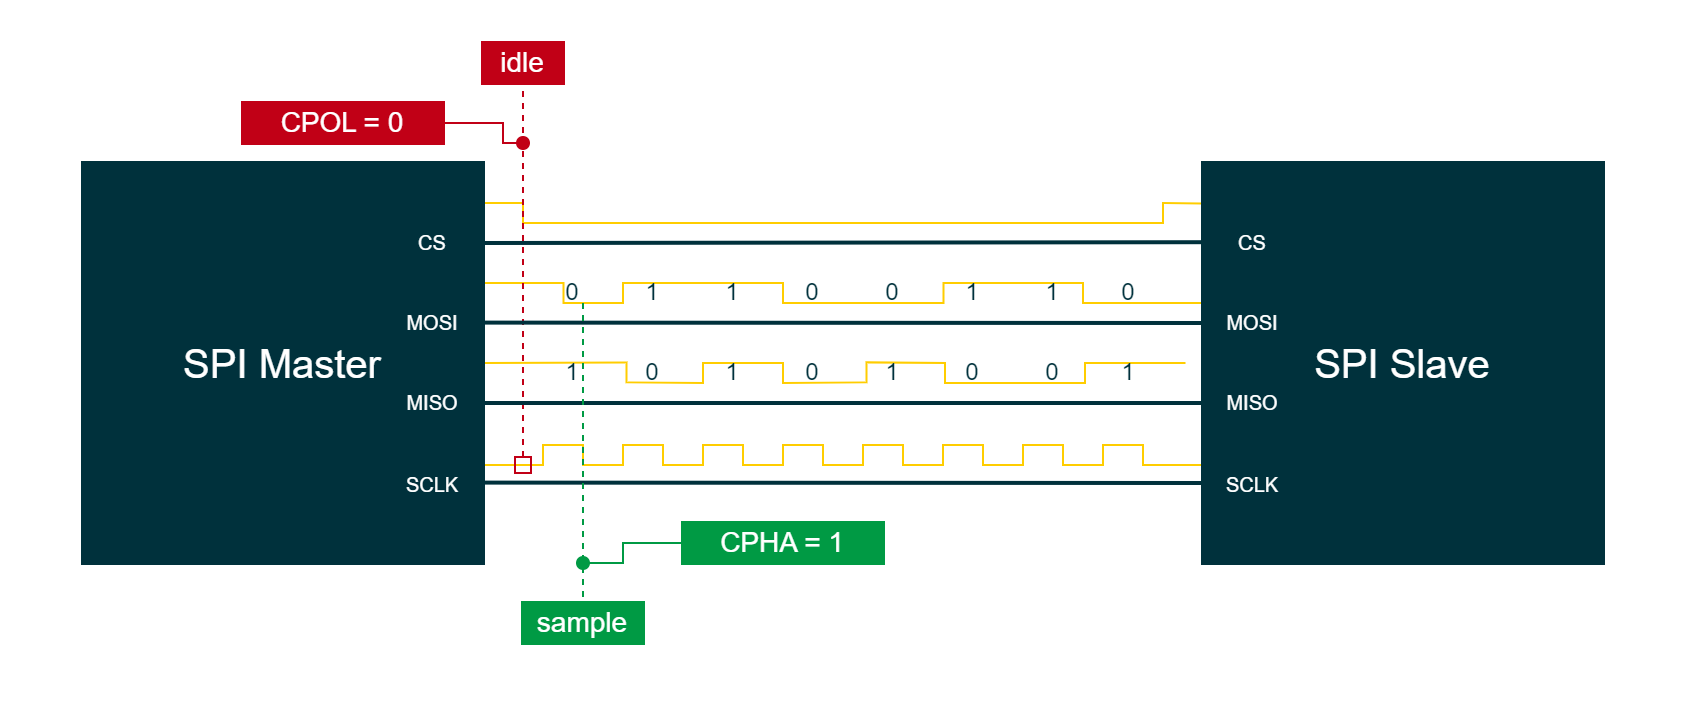

The diagram above was exported from draw.io. Its source (the exported page's mxGraphModel, read from the mxfile embedded in the PNG):
<mxGraphModel dx="2458" dy="1588" grid="1" gridSize="10" guides="1" tooltips="1" connect="1" arrows="1" fold="1" page="0" pageScale="1" pageWidth="827" pageHeight="1169" background="#ffffff" math="0" shadow="0">
  <root>
    <mxCell id="0" />
    <mxCell id="1" parent="0" />
    <mxCell id="jhF0mkcyp77w3f87d1xZ-45" value="" style="endArrow=none;html=1;rounded=0;strokeColor=#FFCD00;strokeWidth=1;fontFamily=Arial;fontSize=20;fontColor=#101820;fillColor=#FFCD00;" parent="1" edge="1">
      <mxGeometry width="50" height="50" relative="1" as="geometry">
        <mxPoint x="240.19" y="-60" as="sourcePoint" />
        <mxPoint x="600.19" y="-60" as="targetPoint" />
        <Array as="points">
          <mxPoint x="260.19" y="-60" />
          <mxPoint x="280.19" y="-60" />
          <mxPoint x="280.19" y="-50" />
          <mxPoint x="310" y="-50" />
          <mxPoint x="310" y="-60" />
          <mxPoint x="350.19" y="-60" />
          <mxPoint x="380.19" y="-60" />
          <mxPoint x="390" y="-60" />
          <mxPoint x="390" y="-50" />
          <mxPoint x="470.19" y="-50" />
          <mxPoint x="470.19" y="-60" />
          <mxPoint x="540" y="-60" />
          <mxPoint x="540" y="-50" />
          <mxPoint x="600.19" y="-50" />
        </Array>
      </mxGeometry>
    </mxCell>
    <mxCell id="jhF0mkcyp77w3f87d1xZ-44" value="" style="endArrow=none;html=1;rounded=0;strokeColor=#FFCD00;strokeWidth=1;fontFamily=Arial;fontSize=20;fontColor=#00B2A9;fillColor=#FFCD00;" parent="1" edge="1">
      <mxGeometry width="50" height="50" relative="1" as="geometry">
        <mxPoint x="241" y="-20" as="sourcePoint" />
        <mxPoint x="591.19" y="-20" as="targetPoint" />
        <Array as="points">
          <mxPoint x="311.69" y="-20.310000000000002" />
          <mxPoint x="311.69" y="-10.310000000000002" />
          <mxPoint x="350" y="-10" />
          <mxPoint x="350" y="-20" />
          <mxPoint x="390" y="-20" />
          <mxPoint x="390" y="-10" />
          <mxPoint x="431.69" y="-10.310000000000002" />
          <mxPoint x="431.69" y="-20.310000000000002" />
          <mxPoint x="471" y="-20" />
          <mxPoint x="471" y="-10" />
          <mxPoint x="541" y="-10" />
          <mxPoint x="541" y="-20" />
        </Array>
      </mxGeometry>
    </mxCell>
    <mxCell id="GftDb79LWAzKKvJ3-FCN-440" value="" style="rounded=0;whiteSpace=wrap;html=1;strokeColor=none;strokeWidth=2;fontFamily=Arial;fontSize=12;fontColor=#FFFFFF;fillColor=none;" parent="1" vertex="1">
      <mxGeometry y="-200" width="840" height="360" as="geometry" />
    </mxCell>
    <mxCell id="jhF0mkcyp77w3f87d1xZ-1" value="" style="endArrow=none;html=1;rounded=0;strokeColor=#FFCD00;strokeWidth=1;fontFamily=Arial;fontSize=20;fontColor=#00B2A9;fillColor=#FFCD00;" parent="1" edge="1">
      <mxGeometry width="50" height="50" relative="1" as="geometry">
        <mxPoint x="240" y="31" as="sourcePoint" />
        <mxPoint x="600" y="31" as="targetPoint" />
        <Array as="points">
          <mxPoint x="270" y="31" />
          <mxPoint x="270" y="21" />
          <mxPoint x="290" y="21" />
          <mxPoint x="290" y="31" />
          <mxPoint x="310" y="31" />
          <mxPoint x="310" y="21" />
          <mxPoint x="330" y="21" />
          <mxPoint x="330" y="31" />
          <mxPoint x="350" y="31" />
          <mxPoint x="350" y="21" />
          <mxPoint x="370" y="21" />
          <mxPoint x="370" y="31" />
          <mxPoint x="390" y="31" />
          <mxPoint x="390" y="21" />
          <mxPoint x="410" y="21" />
          <mxPoint x="410" y="31" />
          <mxPoint x="430" y="31" />
          <mxPoint x="430" y="21" />
          <mxPoint x="450" y="21" />
          <mxPoint x="450" y="31" />
          <mxPoint x="470" y="31" />
          <mxPoint x="470" y="21" />
          <mxPoint x="490" y="21" />
          <mxPoint x="490" y="31" />
          <mxPoint x="510" y="31" />
          <mxPoint x="510" y="21" />
          <mxPoint x="530" y="21" />
          <mxPoint x="530" y="31" />
          <mxPoint x="550" y="31" />
          <mxPoint x="550" y="21" />
          <mxPoint x="570" y="21" />
          <mxPoint x="570" y="31" />
        </Array>
      </mxGeometry>
    </mxCell>
    <mxCell id="jhF0mkcyp77w3f87d1xZ-4" value="" style="endArrow=none;html=1;rounded=0;strokeColor=#FFCD00;strokeWidth=1;fontFamily=Arial;fontSize=20;fontColor=#101820;fillColor=#FFCD00;exitX=1.005;exitY=0.1;exitDx=0;exitDy=0;exitPerimeter=0;entryX=-0.004;entryY=0.101;entryDx=0;entryDy=0;entryPerimeter=0;" parent="1" source="jhF0mkcyp77w3f87d1xZ-8" target="jhF0mkcyp77w3f87d1xZ-13" edge="1">
      <mxGeometry width="50" height="50" relative="1" as="geometry">
        <mxPoint x="250" y="-100" as="sourcePoint" />
        <mxPoint x="560" y="-100" as="targetPoint" />
        <Array as="points">
          <mxPoint x="260" y="-100" />
          <mxPoint x="260" y="-90" />
          <mxPoint x="580" y="-90" />
          <mxPoint x="580" y="-100" />
        </Array>
      </mxGeometry>
    </mxCell>
    <mxCell id="jhF0mkcyp77w3f87d1xZ-5" value="" style="rounded=0;whiteSpace=wrap;html=1;strokeColor=none;strokeWidth=2;fontFamily=Arial;fontSize=12;fontColor=#FFFFFF;fillColor=none;" parent="1" vertex="1">
      <mxGeometry y="-200" width="840" height="360" as="geometry" />
    </mxCell>
    <mxCell id="jhF0mkcyp77w3f87d1xZ-6" value="" style="endArrow=none;dashed=1;html=1;strokeWidth=1;rounded=0;strokeColor=#C10016;fontFamily=Arial;fontSize=10;fontColor=#FFFFFF;fillColor=#C10016;startArrow=box;startFill=0;entryX=0.5;entryY=1;entryDx=0;entryDy=0;" parent="1" edge="1">
      <mxGeometry width="50" height="50" relative="1" as="geometry">
        <mxPoint x="260" y="35" as="sourcePoint" />
        <mxPoint x="260" y="-160" as="targetPoint" />
      </mxGeometry>
    </mxCell>
    <mxCell id="jhF0mkcyp77w3f87d1xZ-7" value="&lt;font color=&quot;#00313c&quot;&gt;0&lt;/font&gt;" style="rounded=0;whiteSpace=wrap;html=1;labelBackgroundColor=none;strokeColor=none;strokeWidth=4;fillColor=none;fontColor=#3C3521;align=center;verticalAlign=middle;" parent="1" vertex="1">
      <mxGeometry x="400" y="-59.99999999999994" width="10" height="10" as="geometry" />
    </mxCell>
    <mxCell id="jhF0mkcyp77w3f87d1xZ-8" value="SPI Master" style="rounded=0;whiteSpace=wrap;html=1;strokeColor=#00313C;strokeWidth=2;fontFamily=Arial;fontSize=20;fontColor=#FFFFFF;fillColor=#00313C;" parent="1" vertex="1">
      <mxGeometry x="40" y="-120" width="200" height="200" as="geometry" />
    </mxCell>
    <mxCell id="jhF0mkcyp77w3f87d1xZ-9" value="&lt;font style=&quot;font-size: 10px;&quot; color=&quot;#ffffff&quot;&gt;MOSI&lt;/font&gt;" style="rounded=0;whiteSpace=wrap;html=1;strokeColor=#00313C;strokeWidth=2;fillColor=#00313C;fontColor=#FFFFFF;" parent="1" vertex="1">
      <mxGeometry x="200" y="-50" width="30" height="20" as="geometry" />
    </mxCell>
    <mxCell id="jhF0mkcyp77w3f87d1xZ-10" value="&lt;font style=&quot;font-size: 10px;&quot; color=&quot;#ffffff&quot;&gt;CS&lt;/font&gt;" style="rounded=0;whiteSpace=wrap;html=1;strokeColor=#00313C;strokeWidth=2;fillColor=#00313C;fontColor=#FFFFFF;" parent="1" vertex="1">
      <mxGeometry x="200" y="-90" width="30" height="20" as="geometry" />
    </mxCell>
    <mxCell id="jhF0mkcyp77w3f87d1xZ-11" value="&lt;font style=&quot;font-size: 10px;&quot; color=&quot;#ffffff&quot;&gt;SCLK&lt;/font&gt;" style="rounded=0;whiteSpace=wrap;html=1;strokeColor=#00313C;strokeWidth=2;fillColor=#00313C;fontColor=#FFFFFF;" parent="1" vertex="1">
      <mxGeometry x="200" y="31" width="30" height="20" as="geometry" />
    </mxCell>
    <mxCell id="jhF0mkcyp77w3f87d1xZ-12" value="&lt;font style=&quot;font-size: 10px;&quot; color=&quot;#ffffff&quot;&gt;MISO&lt;/font&gt;" style="rounded=0;whiteSpace=wrap;html=1;strokeColor=#00313C;strokeWidth=2;fillColor=#00313C;fontColor=#FFFFFF;labelBackgroundColor=none;" parent="1" vertex="1">
      <mxGeometry x="200" y="-10" width="30" height="20" as="geometry" />
    </mxCell>
    <mxCell id="jhF0mkcyp77w3f87d1xZ-13" value="SPI Slave" style="rounded=0;whiteSpace=wrap;html=1;strokeColor=#00313C;strokeWidth=2;fontFamily=Arial;fontSize=20;fontColor=#FFFFFF;fillColor=#00313C;" parent="1" vertex="1">
      <mxGeometry x="600" y="-120" width="200" height="200" as="geometry" />
    </mxCell>
    <mxCell id="jhF0mkcyp77w3f87d1xZ-14" value="&lt;font style=&quot;font-size: 10px;&quot; color=&quot;#ffffff&quot;&gt;MOSI&lt;/font&gt;" style="rounded=0;whiteSpace=wrap;html=1;strokeColor=#00313C;strokeWidth=2;fillColor=#00313C;fontColor=#FFFFFF;" parent="1" vertex="1">
      <mxGeometry x="610" y="-50" width="30" height="20" as="geometry" />
    </mxCell>
    <mxCell id="jhF0mkcyp77w3f87d1xZ-15" value="&lt;font style=&quot;font-size: 10px;&quot; color=&quot;#ffffff&quot;&gt;CS&lt;/font&gt;" style="rounded=0;whiteSpace=wrap;html=1;strokeColor=#00313C;strokeWidth=2;fillColor=#00313C;fontColor=#FFFFFF;" parent="1" vertex="1">
      <mxGeometry x="610" y="-90" width="30" height="20" as="geometry" />
    </mxCell>
    <mxCell id="jhF0mkcyp77w3f87d1xZ-16" value="&lt;font style=&quot;font-size: 10px;&quot; color=&quot;#ffffff&quot;&gt;MISO&lt;/font&gt;" style="rounded=0;whiteSpace=wrap;html=1;strokeColor=#00313C;strokeWidth=2;fillColor=#00313C;fontColor=#FFFFFF;labelBackgroundColor=none;" parent="1" vertex="1">
      <mxGeometry x="610" y="-10" width="30" height="20" as="geometry" />
    </mxCell>
    <mxCell id="jhF0mkcyp77w3f87d1xZ-17" value="&lt;font style=&quot;font-size: 10px;&quot; color=&quot;#ffffff&quot;&gt;SCLK&lt;/font&gt;" style="rounded=0;whiteSpace=wrap;html=1;strokeColor=#00313C;strokeWidth=2;fillColor=#00313C;fontColor=#FFFFFF;" parent="1" vertex="1">
      <mxGeometry x="610" y="31" width="30" height="20" as="geometry" />
    </mxCell>
    <mxCell id="jhF0mkcyp77w3f87d1xZ-18" value="" style="endArrow=none;html=1;rounded=0;strokeColor=#00313C;strokeWidth=2;fontFamily=Arial;fontSize=20;fontColor=#101820;fillColor=none;entryX=-0.003;entryY=0.198;entryDx=0;entryDy=0;entryPerimeter=0;" parent="1" target="jhF0mkcyp77w3f87d1xZ-13" edge="1">
      <mxGeometry width="50" height="50" relative="1" as="geometry">
        <mxPoint x="240" y="-80" as="sourcePoint" />
        <mxPoint x="560" y="-80" as="targetPoint" />
      </mxGeometry>
    </mxCell>
    <mxCell id="jhF0mkcyp77w3f87d1xZ-19" value="" style="endArrow=none;html=1;rounded=0;strokeColor=#00313C;strokeWidth=2;fontFamily=Arial;fontSize=20;fontColor=#101820;fillColor=none;exitX=1.001;exitY=0.399;exitDx=0;exitDy=0;exitPerimeter=0;entryX=0;entryY=0.4;entryDx=0;entryDy=0;entryPerimeter=0;" parent="1" source="jhF0mkcyp77w3f87d1xZ-8" target="jhF0mkcyp77w3f87d1xZ-13" edge="1">
      <mxGeometry width="50" height="50" relative="1" as="geometry">
        <mxPoint x="250.19" y="-40.2" as="sourcePoint" />
        <mxPoint x="550" y="-40" as="targetPoint" />
      </mxGeometry>
    </mxCell>
    <mxCell id="jhF0mkcyp77w3f87d1xZ-20" value="" style="endArrow=none;html=1;rounded=0;strokeColor=#00313C;strokeWidth=2;fontFamily=Arial;fontSize=20;fontColor=#101820;fillColor=none;exitX=1.001;exitY=0.6;exitDx=0;exitDy=0;exitPerimeter=0;entryX=0;entryY=0.6;entryDx=0;entryDy=0;entryPerimeter=0;" parent="1" source="jhF0mkcyp77w3f87d1xZ-8" target="jhF0mkcyp77w3f87d1xZ-13" edge="1">
      <mxGeometry width="50" height="50" relative="1" as="geometry">
        <mxPoint x="250" as="sourcePoint" />
        <mxPoint x="550" as="targetPoint" />
      </mxGeometry>
    </mxCell>
    <mxCell id="jhF0mkcyp77w3f87d1xZ-21" value="" style="endArrow=none;html=1;rounded=0;strokeColor=#00313C;strokeWidth=2;fontFamily=Arial;fontSize=20;fontColor=#101820;fillColor=none;exitX=1.003;exitY=0.799;exitDx=0;exitDy=0;exitPerimeter=0;entryX=0;entryY=0.8;entryDx=0;entryDy=0;entryPerimeter=0;" parent="1" source="jhF0mkcyp77w3f87d1xZ-8" target="jhF0mkcyp77w3f87d1xZ-13" edge="1">
      <mxGeometry width="50" height="50" relative="1" as="geometry">
        <mxPoint x="250.19000000000005" y="39.799999999999955" as="sourcePoint" />
        <mxPoint x="550" y="40" as="targetPoint" />
      </mxGeometry>
    </mxCell>
    <mxCell id="jhF0mkcyp77w3f87d1xZ-22" value="" style="endArrow=none;html=1;rounded=0;strokeColor=#C10016;strokeWidth=1;fontFamily=Arial;fontSize=16;fontColor=#FFFFFF;fillColor=#C10016;startArrow=oval;startFill=1;" parent="1" edge="1">
      <mxGeometry width="50" height="50" relative="1" as="geometry">
        <mxPoint x="260" y="-130" as="sourcePoint" />
        <mxPoint x="220" y="-140" as="targetPoint" />
        <Array as="points">
          <mxPoint x="250" y="-130" />
          <mxPoint x="250" y="-140" />
        </Array>
      </mxGeometry>
    </mxCell>
    <mxCell id="jhF0mkcyp77w3f87d1xZ-23" value="CPOL = 0" style="whiteSpace=wrap;html=1;strokeColor=#C10016;strokeWidth=2;fontFamily=Arial;fontSize=14;fontColor=#FFFFFF;fillColor=#C10016;" parent="1" vertex="1">
      <mxGeometry x="120" y="-150" width="100" height="20" as="geometry" />
    </mxCell>
    <mxCell id="jhF0mkcyp77w3f87d1xZ-24" value="idle" style="whiteSpace=wrap;html=1;strokeColor=#C10016;strokeWidth=2;fontFamily=Arial;fontSize=14;fontColor=#FFFFFF;fillColor=#C10016;" parent="1" vertex="1">
      <mxGeometry x="240" y="-180" width="40" height="20" as="geometry" />
    </mxCell>
    <mxCell id="jhF0mkcyp77w3f87d1xZ-25" value="" style="endArrow=none;dashed=1;html=1;strokeWidth=1;rounded=0;strokeColor=#009A44;fontFamily=Arial;fontSize=10;fontColor=#FFFFFF;fillColor=#009A44;startArrow=none;startFill=0;" parent="1" edge="1">
      <mxGeometry width="50" height="50" relative="1" as="geometry">
        <mxPoint x="290" y="-50" as="sourcePoint" />
        <mxPoint x="290" y="100" as="targetPoint" />
      </mxGeometry>
    </mxCell>
    <mxCell id="jhF0mkcyp77w3f87d1xZ-26" value="sample" style="whiteSpace=wrap;html=1;strokeColor=#009A44;strokeWidth=2;fontFamily=Arial;fontSize=14;fontColor=#FFFFFF;fillColor=#009A44;" parent="1" vertex="1">
      <mxGeometry x="260" y="100" width="60" height="20" as="geometry" />
    </mxCell>
    <mxCell id="jhF0mkcyp77w3f87d1xZ-27" value="" style="endArrow=none;html=1;rounded=0;strokeColor=#009A44;strokeWidth=1;fontFamily=Arial;fontSize=10;fontColor=#FFFFFF;fillColor=#009A44;startArrow=oval;startFill=1;" parent="1" edge="1">
      <mxGeometry width="50" height="50" relative="1" as="geometry">
        <mxPoint x="290" y="80" as="sourcePoint" />
        <mxPoint x="340" y="70" as="targetPoint" />
        <Array as="points">
          <mxPoint x="310" y="80" />
          <mxPoint x="310" y="70" />
        </Array>
      </mxGeometry>
    </mxCell>
    <mxCell id="jhF0mkcyp77w3f87d1xZ-28" value="CPHA = 1" style="whiteSpace=wrap;html=1;strokeColor=#009A44;strokeWidth=2;fontFamily=Arial;fontSize=14;fontColor=#FFFFFF;fillColor=#009A44;" parent="1" vertex="1">
      <mxGeometry x="340" y="60" width="100" height="20" as="geometry" />
    </mxCell>
    <mxCell id="jhF0mkcyp77w3f87d1xZ-29" value="&lt;font color=&quot;#00313c&quot;&gt;0&lt;/font&gt;" style="rounded=0;whiteSpace=wrap;html=1;labelBackgroundColor=none;strokeColor=none;strokeWidth=4;fillColor=none;fontColor=#3C3521;align=center;verticalAlign=middle;" parent="1" vertex="1">
      <mxGeometry x="280" y="-59.99999999999994" width="10" height="10" as="geometry" />
    </mxCell>
    <mxCell id="jhF0mkcyp77w3f87d1xZ-30" value="&lt;font color=&quot;#00313c&quot;&gt;0&lt;/font&gt;" style="rounded=0;whiteSpace=wrap;html=1;labelBackgroundColor=none;strokeColor=none;strokeWidth=4;fillColor=none;fontColor=#3C3521;align=center;verticalAlign=middle;" parent="1" vertex="1">
      <mxGeometry x="320" y="-19.999999999999943" width="10" height="10" as="geometry" />
    </mxCell>
    <mxCell id="jhF0mkcyp77w3f87d1xZ-31" value="&lt;font color=&quot;#00313c&quot;&gt;0&lt;/font&gt;" style="rounded=0;whiteSpace=wrap;html=1;labelBackgroundColor=none;strokeColor=none;strokeWidth=4;fillColor=none;fontColor=#3C3521;align=center;verticalAlign=middle;" parent="1" vertex="1">
      <mxGeometry x="400" y="-19.999999999999943" width="10" height="10" as="geometry" />
    </mxCell>
    <mxCell id="jhF0mkcyp77w3f87d1xZ-32" value="&lt;font color=&quot;#00313c&quot;&gt;0&lt;/font&gt;" style="rounded=0;whiteSpace=wrap;html=1;labelBackgroundColor=none;strokeColor=none;strokeWidth=4;fillColor=none;fontColor=#3C3521;align=center;verticalAlign=middle;" parent="1" vertex="1">
      <mxGeometry x="440" y="-59.99999999999994" width="10" height="10" as="geometry" />
    </mxCell>
    <mxCell id="jhF0mkcyp77w3f87d1xZ-33" value="&lt;font color=&quot;#00313c&quot;&gt;0&lt;/font&gt;" style="rounded=0;whiteSpace=wrap;html=1;labelBackgroundColor=none;strokeColor=none;strokeWidth=4;fillColor=none;fontColor=#3C3521;align=center;verticalAlign=middle;" parent="1" vertex="1">
      <mxGeometry x="520" y="-19.999999999999943" width="10" height="10" as="geometry" />
    </mxCell>
    <mxCell id="jhF0mkcyp77w3f87d1xZ-34" value="&lt;font color=&quot;#00313c&quot;&gt;0&lt;/font&gt;" style="rounded=0;whiteSpace=wrap;html=1;labelBackgroundColor=none;strokeColor=none;strokeWidth=4;fillColor=none;fontColor=#3C3521;align=center;verticalAlign=middle;" parent="1" vertex="1">
      <mxGeometry x="558" y="-59.99999999999994" width="10" height="10" as="geometry" />
    </mxCell>
    <mxCell id="jhF0mkcyp77w3f87d1xZ-35" value="&lt;font color=&quot;#00313c&quot;&gt;0&lt;/font&gt;" style="rounded=0;whiteSpace=wrap;html=1;labelBackgroundColor=none;strokeColor=none;strokeWidth=4;fillColor=none;fontColor=#3C3521;align=center;verticalAlign=middle;" parent="1" vertex="1">
      <mxGeometry x="480.19" y="-19.999999999999943" width="10" height="10" as="geometry" />
    </mxCell>
    <mxCell id="jhF0mkcyp77w3f87d1xZ-36" value="&lt;font color=&quot;#00313c&quot;&gt;1&lt;/font&gt;" style="rounded=0;whiteSpace=wrap;html=1;labelBackgroundColor=none;strokeColor=none;strokeWidth=4;fillColor=none;fontColor=#3C3521;align=center;verticalAlign=middle;" parent="1" vertex="1">
      <mxGeometry x="280" y="-19.999999999999943" width="10" height="10" as="geometry" />
    </mxCell>
    <mxCell id="jhF0mkcyp77w3f87d1xZ-37" value="&lt;font color=&quot;#00313c&quot;&gt;1&lt;/font&gt;" style="rounded=0;whiteSpace=wrap;html=1;labelBackgroundColor=none;strokeColor=none;strokeWidth=4;fillColor=none;fontColor=#3C3521;align=center;verticalAlign=middle;" parent="1" vertex="1">
      <mxGeometry x="320" y="-59.99999999999994" width="10" height="10" as="geometry" />
    </mxCell>
    <mxCell id="jhF0mkcyp77w3f87d1xZ-38" value="&lt;font color=&quot;#00313c&quot;&gt;1&lt;/font&gt;" style="rounded=0;whiteSpace=wrap;html=1;labelBackgroundColor=none;strokeColor=none;strokeWidth=4;fillColor=none;fontColor=#3C3521;align=center;verticalAlign=middle;" parent="1" vertex="1">
      <mxGeometry x="360" y="-19.999999999999943" width="10" height="10" as="geometry" />
    </mxCell>
    <mxCell id="jhF0mkcyp77w3f87d1xZ-39" value="&lt;font color=&quot;#00313c&quot;&gt;1&lt;/font&gt;" style="rounded=0;whiteSpace=wrap;html=1;labelBackgroundColor=none;strokeColor=none;strokeWidth=4;fillColor=none;fontColor=#3C3521;align=center;verticalAlign=middle;" parent="1" vertex="1">
      <mxGeometry x="440" y="-19.999999999999943" width="10" height="10" as="geometry" />
    </mxCell>
    <mxCell id="jhF0mkcyp77w3f87d1xZ-40" value="&lt;font color=&quot;#00313c&quot;&gt;1&lt;/font&gt;" style="rounded=0;whiteSpace=wrap;html=1;labelBackgroundColor=none;strokeColor=none;strokeWidth=4;fillColor=none;fontColor=#3C3521;align=center;verticalAlign=middle;" parent="1" vertex="1">
      <mxGeometry x="360" y="-59.99999999999994" width="10" height="10" as="geometry" />
    </mxCell>
    <mxCell id="jhF0mkcyp77w3f87d1xZ-41" value="&lt;font color=&quot;#00313c&quot;&gt;1&lt;/font&gt;" style="rounded=0;whiteSpace=wrap;html=1;labelBackgroundColor=none;strokeColor=none;strokeWidth=4;fillColor=none;fontColor=#3C3521;align=center;verticalAlign=middle;" parent="1" vertex="1">
      <mxGeometry x="480" y="-59.99999999999994" width="10" height="10" as="geometry" />
    </mxCell>
    <mxCell id="jhF0mkcyp77w3f87d1xZ-43" value="&lt;font color=&quot;#00313c&quot;&gt;1&lt;/font&gt;" style="rounded=0;whiteSpace=wrap;html=1;labelBackgroundColor=none;strokeColor=none;strokeWidth=4;fillColor=none;fontColor=#3C3521;align=center;verticalAlign=middle;" parent="1" vertex="1">
      <mxGeometry x="520" y="-59.99999999999994" width="10" height="10" as="geometry" />
    </mxCell>
    <mxCell id="jhF0mkcyp77w3f87d1xZ-42" value="&lt;font color=&quot;#00313c&quot;&gt;1&lt;/font&gt;" style="rounded=0;whiteSpace=wrap;html=1;labelBackgroundColor=none;strokeColor=none;strokeWidth=4;fillColor=none;fontColor=#3C3521;align=center;verticalAlign=middle;" parent="1" vertex="1">
      <mxGeometry x="558" y="-19.999999999999943" width="10" height="10" as="geometry" />
    </mxCell>
  </root>
</mxGraphModel>